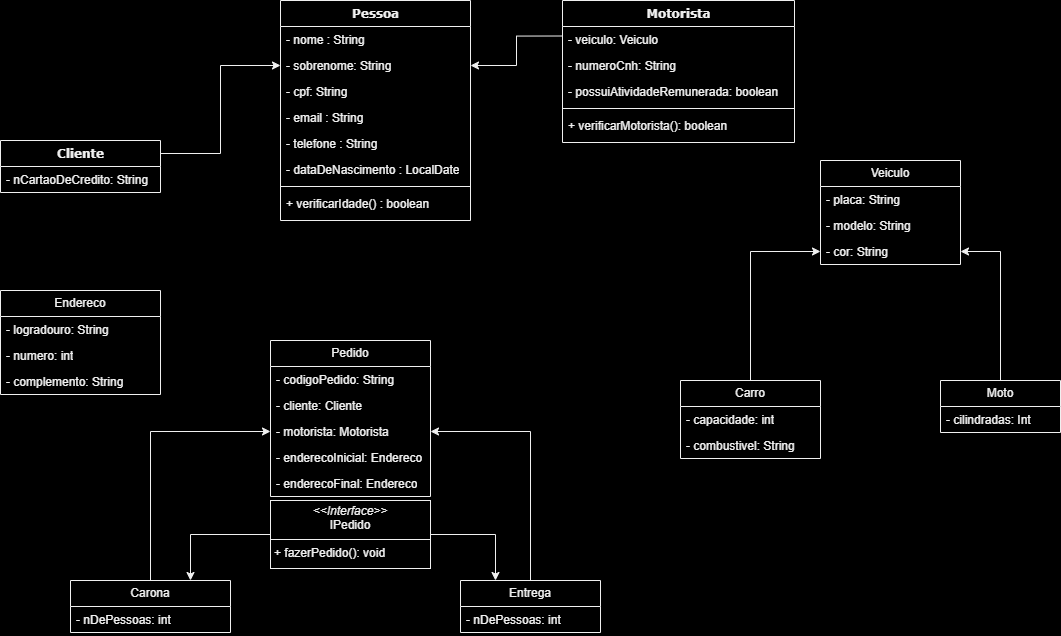

The diagram above was exported from draw.io. Its source (the exported page's mxGraphModel, read from the mxfile embedded in the PNG):
<mxGraphModel dx="1257" dy="749" grid="1" gridSize="10" guides="1" tooltips="1" connect="1" arrows="1" fold="1" page="1" pageScale="1" pageWidth="1100" pageHeight="850" background="#000000" math="0" shadow="0">
  <root>
    <mxCell id="0" />
    <mxCell id="1" parent="0" />
    <mxCell id="78961159f06e98e8-17" value="Pessoa" style="swimlane;html=1;fontStyle=1;align=center;verticalAlign=top;childLayout=stackLayout;horizontal=1;startSize=26;horizontalStack=0;resizeParent=1;resizeLast=0;collapsible=1;marginBottom=0;swimlaneFillColor=none;rounded=0;shadow=0;comic=0;labelBackgroundColor=none;strokeWidth=1;fillColor=none;fontFamily=Verdana;fontSize=12" parent="1" vertex="1">
      <mxGeometry x="300" y="100" width="190" height="220" as="geometry" />
    </mxCell>
    <mxCell id="78961159f06e98e8-21" value="- nome : String" style="text;html=1;strokeColor=none;fillColor=none;align=left;verticalAlign=top;spacingLeft=4;spacingRight=4;whiteSpace=wrap;overflow=hidden;rotatable=0;points=[[0,0.5],[1,0.5]];portConstraint=eastwest;" parent="78961159f06e98e8-17" vertex="1">
      <mxGeometry y="26" width="190" height="26" as="geometry" />
    </mxCell>
    <mxCell id="78961159f06e98e8-23" value="- sobrenome: String" style="text;html=1;strokeColor=none;fillColor=none;align=left;verticalAlign=top;spacingLeft=4;spacingRight=4;whiteSpace=wrap;overflow=hidden;rotatable=0;points=[[0,0.5],[1,0.5]];portConstraint=eastwest;" parent="78961159f06e98e8-17" vertex="1">
      <mxGeometry y="52" width="190" height="26" as="geometry" />
    </mxCell>
    <mxCell id="8bsMY4rz_KHZ4Rrtax0y-27" value="- cpf: String" style="text;html=1;strokeColor=none;fillColor=none;align=left;verticalAlign=top;spacingLeft=4;spacingRight=4;whiteSpace=wrap;overflow=hidden;rotatable=0;points=[[0,0.5],[1,0.5]];portConstraint=eastwest;" parent="78961159f06e98e8-17" vertex="1">
      <mxGeometry y="78" width="190" height="26" as="geometry" />
    </mxCell>
    <mxCell id="78961159f06e98e8-25" value="- email : String&lt;div&gt;&lt;br&gt;&lt;/div&gt;" style="text;html=1;strokeColor=none;fillColor=none;align=left;verticalAlign=top;spacingLeft=4;spacingRight=4;whiteSpace=wrap;overflow=hidden;rotatable=0;points=[[0,0.5],[1,0.5]];portConstraint=eastwest;" parent="78961159f06e98e8-17" vertex="1">
      <mxGeometry y="104" width="190" height="26" as="geometry" />
    </mxCell>
    <mxCell id="8bsMY4rz_KHZ4Rrtax0y-28" value="- telefone : String&lt;div&gt;&lt;br&gt;&lt;/div&gt;" style="text;html=1;strokeColor=none;fillColor=none;align=left;verticalAlign=top;spacingLeft=4;spacingRight=4;whiteSpace=wrap;overflow=hidden;rotatable=0;points=[[0,0.5],[1,0.5]];portConstraint=eastwest;" parent="78961159f06e98e8-17" vertex="1">
      <mxGeometry y="130" width="190" height="26" as="geometry" />
    </mxCell>
    <mxCell id="78961159f06e98e8-26" value="- dataDeNascimento : LocalDate" style="text;html=1;strokeColor=none;fillColor=none;align=left;verticalAlign=top;spacingLeft=4;spacingRight=4;whiteSpace=wrap;overflow=hidden;rotatable=0;points=[[0,0.5],[1,0.5]];portConstraint=eastwest;" parent="78961159f06e98e8-17" vertex="1">
      <mxGeometry y="156" width="190" height="26" as="geometry" />
    </mxCell>
    <mxCell id="MWc2xq9bqUXwTwnNi9U3-2" value="" style="line;strokeWidth=1;fillColor=none;align=left;verticalAlign=middle;spacingTop=-1;spacingLeft=3;spacingRight=3;rotatable=0;labelPosition=right;points=[];portConstraint=eastwest;strokeColor=inherit;" parent="78961159f06e98e8-17" vertex="1">
      <mxGeometry y="182" width="190" height="8" as="geometry" />
    </mxCell>
    <mxCell id="8bsMY4rz_KHZ4Rrtax0y-34" value="+ verificarIdade() : boolean" style="text;html=1;strokeColor=none;fillColor=none;align=left;verticalAlign=top;spacingLeft=4;spacingRight=4;whiteSpace=wrap;overflow=hidden;rotatable=0;points=[[0,0.5],[1,0.5]];portConstraint=eastwest;" parent="78961159f06e98e8-17" vertex="1">
      <mxGeometry y="190" width="190" height="30" as="geometry" />
    </mxCell>
    <mxCell id="8bsMY4rz_KHZ4Rrtax0y-23" style="edgeStyle=orthogonalEdgeStyle;rounded=0;orthogonalLoop=1;jettySize=auto;html=1;exitX=0;exitY=0.25;exitDx=0;exitDy=0;entryX=1;entryY=0.5;entryDx=0;entryDy=0;" parent="1" source="8bsMY4rz_KHZ4Rrtax0y-5" target="78961159f06e98e8-23" edge="1">
      <mxGeometry relative="1" as="geometry" />
    </mxCell>
    <mxCell id="8bsMY4rz_KHZ4Rrtax0y-5" value="Motorista" style="swimlane;html=1;fontStyle=1;align=center;verticalAlign=top;childLayout=stackLayout;horizontal=1;startSize=26;horizontalStack=0;resizeParent=1;resizeLast=0;collapsible=1;marginBottom=0;swimlaneFillColor=none;rounded=0;shadow=0;comic=0;labelBackgroundColor=none;strokeWidth=1;fillColor=none;fontFamily=Verdana;fontSize=12;gradientColor=none;fillStyle=auto;" parent="1" vertex="1">
      <mxGeometry x="582" y="100" width="232" height="142" as="geometry" />
    </mxCell>
    <mxCell id="8bsMY4rz_KHZ4Rrtax0y-25" value="- veiculo: Veiculo" style="text;html=1;strokeColor=none;fillColor=none;align=left;verticalAlign=top;spacingLeft=4;spacingRight=4;whiteSpace=wrap;overflow=hidden;rotatable=0;points=[[0,0.5],[1,0.5]];portConstraint=eastwest;" parent="8bsMY4rz_KHZ4Rrtax0y-5" vertex="1">
      <mxGeometry y="26" width="232" height="26" as="geometry" />
    </mxCell>
    <mxCell id="8bsMY4rz_KHZ4Rrtax0y-26" value="- numeroCnh: String" style="text;html=1;strokeColor=none;fillColor=none;align=left;verticalAlign=top;spacingLeft=4;spacingRight=4;whiteSpace=wrap;overflow=hidden;rotatable=0;points=[[0,0.5],[1,0.5]];portConstraint=eastwest;" parent="8bsMY4rz_KHZ4Rrtax0y-5" vertex="1">
      <mxGeometry y="52" width="232" height="26" as="geometry" />
    </mxCell>
    <mxCell id="8bsMY4rz_KHZ4Rrtax0y-35" value="- possuiAtividadeRemunerada: boolean" style="text;html=1;strokeColor=none;fillColor=none;align=left;verticalAlign=top;spacingLeft=4;spacingRight=4;whiteSpace=wrap;overflow=hidden;rotatable=0;points=[[0,0.5],[1,0.5]];portConstraint=eastwest;" parent="8bsMY4rz_KHZ4Rrtax0y-5" vertex="1">
      <mxGeometry y="78" width="232" height="26" as="geometry" />
    </mxCell>
    <mxCell id="MWc2xq9bqUXwTwnNi9U3-1" value="" style="line;strokeWidth=1;fillColor=none;align=left;verticalAlign=middle;spacingTop=-1;spacingLeft=3;spacingRight=3;rotatable=0;labelPosition=right;points=[];portConstraint=eastwest;strokeColor=inherit;" parent="8bsMY4rz_KHZ4Rrtax0y-5" vertex="1">
      <mxGeometry y="104" width="232" height="8" as="geometry" />
    </mxCell>
    <mxCell id="P_m-3zC_pJsFQM-FwcIo-2" value="+ verificarMotorista(): boolean" style="text;html=1;strokeColor=none;fillColor=none;align=left;verticalAlign=top;spacingLeft=4;spacingRight=4;whiteSpace=wrap;overflow=hidden;rotatable=0;points=[[0,0.5],[1,0.5]];portConstraint=eastwest;" parent="8bsMY4rz_KHZ4Rrtax0y-5" vertex="1">
      <mxGeometry y="112" width="232" height="30" as="geometry" />
    </mxCell>
    <mxCell id="8bsMY4rz_KHZ4Rrtax0y-22" style="edgeStyle=orthogonalEdgeStyle;rounded=0;orthogonalLoop=1;jettySize=auto;html=1;exitX=1;exitY=0.25;exitDx=0;exitDy=0;" parent="1" source="8bsMY4rz_KHZ4Rrtax0y-16" target="78961159f06e98e8-23" edge="1">
      <mxGeometry relative="1" as="geometry" />
    </mxCell>
    <mxCell id="8bsMY4rz_KHZ4Rrtax0y-16" value="Cliente" style="swimlane;html=1;fontStyle=1;align=center;verticalAlign=top;childLayout=stackLayout;horizontal=1;startSize=26;horizontalStack=0;resizeParent=1;resizeLast=0;collapsible=1;marginBottom=0;swimlaneFillColor=none;rounded=0;shadow=0;comic=0;labelBackgroundColor=none;strokeWidth=1;fillColor=none;fontFamily=Verdana;fontSize=12;strokeColor=default;" parent="1" vertex="1">
      <mxGeometry x="20" y="240" width="160" height="52" as="geometry" />
    </mxCell>
    <mxCell id="P_m-3zC_pJsFQM-FwcIo-48" value="- nCartaoDeCredito: String" style="text;align=left;verticalAlign=top;spacingLeft=4;spacingRight=4;overflow=hidden;rotatable=0;points=[[0,0.5],[1,0.5]];portConstraint=eastwest;whiteSpace=wrap;html=1;fillColor=none;" parent="8bsMY4rz_KHZ4Rrtax0y-16" vertex="1">
      <mxGeometry y="26" width="160" height="26" as="geometry" />
    </mxCell>
    <mxCell id="P_m-3zC_pJsFQM-FwcIo-5" value="Pedido" style="swimlane;fontStyle=0;childLayout=stackLayout;horizontal=1;startSize=26;fillColor=none;horizontalStack=0;resizeParent=1;resizeParentMax=0;resizeLast=0;collapsible=1;marginBottom=0;whiteSpace=wrap;html=1;" parent="1" vertex="1">
      <mxGeometry x="290" y="440" width="160" height="156" as="geometry" />
    </mxCell>
    <mxCell id="P_m-3zC_pJsFQM-FwcIo-6" value="- codigoPedido: String" style="text;strokeColor=none;fillColor=none;align=left;verticalAlign=top;spacingLeft=4;spacingRight=4;overflow=hidden;rotatable=0;points=[[0,0.5],[1,0.5]];portConstraint=eastwest;whiteSpace=wrap;html=1;" parent="P_m-3zC_pJsFQM-FwcIo-5" vertex="1">
      <mxGeometry y="26" width="160" height="26" as="geometry" />
    </mxCell>
    <mxCell id="P_m-3zC_pJsFQM-FwcIo-7" value="- cliente: Cliente" style="text;strokeColor=none;fillColor=none;align=left;verticalAlign=top;spacingLeft=4;spacingRight=4;overflow=hidden;rotatable=0;points=[[0,0.5],[1,0.5]];portConstraint=eastwest;whiteSpace=wrap;html=1;" parent="P_m-3zC_pJsFQM-FwcIo-5" vertex="1">
      <mxGeometry y="52" width="160" height="26" as="geometry" />
    </mxCell>
    <mxCell id="Zn1jEwXxHKGxBIlQsIEX-2" value="- motorista: Motorista" style="text;strokeColor=none;fillColor=none;align=left;verticalAlign=top;spacingLeft=4;spacingRight=4;overflow=hidden;rotatable=0;points=[[0,0.5],[1,0.5]];portConstraint=eastwest;whiteSpace=wrap;html=1;" parent="P_m-3zC_pJsFQM-FwcIo-5" vertex="1">
      <mxGeometry y="78" width="160" height="26" as="geometry" />
    </mxCell>
    <mxCell id="P_m-3zC_pJsFQM-FwcIo-8" value="- enderecoInicial: Endereco" style="text;strokeColor=none;fillColor=none;align=left;verticalAlign=top;spacingLeft=4;spacingRight=4;overflow=hidden;rotatable=0;points=[[0,0.5],[1,0.5]];portConstraint=eastwest;whiteSpace=wrap;html=1;" parent="P_m-3zC_pJsFQM-FwcIo-5" vertex="1">
      <mxGeometry y="104" width="160" height="26" as="geometry" />
    </mxCell>
    <mxCell id="Zn1jEwXxHKGxBIlQsIEX-4" value="- enderecoFinal: Endereco" style="text;strokeColor=none;fillColor=none;align=left;verticalAlign=top;spacingLeft=4;spacingRight=4;overflow=hidden;rotatable=0;points=[[0,0.5],[1,0.5]];portConstraint=eastwest;whiteSpace=wrap;html=1;" parent="P_m-3zC_pJsFQM-FwcIo-5" vertex="1">
      <mxGeometry y="130" width="160" height="26" as="geometry" />
    </mxCell>
    <mxCell id="Zn1jEwXxHKGxBIlQsIEX-25" style="edgeStyle=orthogonalEdgeStyle;rounded=0;orthogonalLoop=1;jettySize=auto;html=1;entryX=1;entryY=0.5;entryDx=0;entryDy=0;" parent="1" source="P_m-3zC_pJsFQM-FwcIo-10" target="Zn1jEwXxHKGxBIlQsIEX-2" edge="1">
      <mxGeometry relative="1" as="geometry" />
    </mxCell>
    <mxCell id="P_m-3zC_pJsFQM-FwcIo-10" value="Entrega" style="swimlane;fontStyle=0;childLayout=stackLayout;horizontal=1;startSize=26;fillColor=none;horizontalStack=0;resizeParent=1;resizeParentMax=0;resizeLast=0;collapsible=1;marginBottom=0;whiteSpace=wrap;html=1;" parent="1" vertex="1">
      <mxGeometry x="480" y="680" width="140" height="52" as="geometry" />
    </mxCell>
    <mxCell id="Zn1jEwXxHKGxBIlQsIEX-22" value="- nDePessoas: int" style="text;strokeColor=none;fillColor=none;align=left;verticalAlign=top;spacingLeft=4;spacingRight=4;overflow=hidden;rotatable=0;points=[[0,0.5],[1,0.5]];portConstraint=eastwest;whiteSpace=wrap;html=1;" parent="P_m-3zC_pJsFQM-FwcIo-10" vertex="1">
      <mxGeometry y="26" width="140" height="26" as="geometry" />
    </mxCell>
    <mxCell id="Zn1jEwXxHKGxBIlQsIEX-26" style="edgeStyle=orthogonalEdgeStyle;rounded=0;orthogonalLoop=1;jettySize=auto;html=1;entryX=0;entryY=0.5;entryDx=0;entryDy=0;" parent="1" source="P_m-3zC_pJsFQM-FwcIo-16" target="Zn1jEwXxHKGxBIlQsIEX-2" edge="1">
      <mxGeometry relative="1" as="geometry" />
    </mxCell>
    <mxCell id="P_m-3zC_pJsFQM-FwcIo-16" value="Carona" style="swimlane;fontStyle=0;childLayout=stackLayout;horizontal=1;startSize=26;fillColor=none;horizontalStack=0;resizeParent=1;resizeParentMax=0;resizeLast=0;collapsible=1;marginBottom=0;whiteSpace=wrap;html=1;" parent="1" vertex="1">
      <mxGeometry x="90" y="680" width="160" height="52" as="geometry" />
    </mxCell>
    <mxCell id="P_m-3zC_pJsFQM-FwcIo-17" value="- nDePessoas: int" style="text;strokeColor=none;fillColor=none;align=left;verticalAlign=top;spacingLeft=4;spacingRight=4;overflow=hidden;rotatable=0;points=[[0,0.5],[1,0.5]];portConstraint=eastwest;whiteSpace=wrap;html=1;" parent="P_m-3zC_pJsFQM-FwcIo-16" vertex="1">
      <mxGeometry y="26" width="160" height="26" as="geometry" />
    </mxCell>
    <mxCell id="P_m-3zC_pJsFQM-FwcIo-30" value="Veiculo" style="swimlane;fontStyle=0;childLayout=stackLayout;horizontal=1;startSize=26;fillColor=none;horizontalStack=0;resizeParent=1;resizeParentMax=0;resizeLast=0;collapsible=1;marginBottom=0;whiteSpace=wrap;html=1;" parent="1" vertex="1">
      <mxGeometry x="840" y="260" width="140" height="104" as="geometry" />
    </mxCell>
    <mxCell id="P_m-3zC_pJsFQM-FwcIo-31" value="- placa: String" style="text;strokeColor=none;fillColor=none;align=left;verticalAlign=top;spacingLeft=4;spacingRight=4;overflow=hidden;rotatable=0;points=[[0,0.5],[1,0.5]];portConstraint=eastwest;whiteSpace=wrap;html=1;" parent="P_m-3zC_pJsFQM-FwcIo-30" vertex="1">
      <mxGeometry y="26" width="140" height="26" as="geometry" />
    </mxCell>
    <mxCell id="Zn1jEwXxHKGxBIlQsIEX-15" value="- modelo&lt;span style=&quot;color: rgba(0, 0, 0, 0); font-family: monospace; font-size: 0px; text-wrap: nowrap;&quot;&gt;%3CmxGraphModel%3E%3Croot%3E%3CmxCell%20id%3D%220%22%2F%3E%3CmxCell%20id%3D%221%22%20parent%3D%220%22%2F%3E%3CmxCell%20id%3D%222%22%20value%3D%22-%20placa%3A%20String%22%20style%3D%22text%3BstrokeColor%3Dnone%3BfillColor%3Dnone%3Balign%3Dleft%3BverticalAlign%3Dtop%3BspacingLeft%3D4%3BspacingRight%3D4%3Boverflow%3Dhidden%3Brotatable%3D0%3Bpoints%3D%5B%5B0%2C0.5%5D%2C%5B1%2C0.5%5D%5D%3BportConstraint%3Deastwest%3BwhiteSpace%3Dwrap%3Bhtml%3D1%3B%22%20vertex%3D%221%22%20parent%3D%221%22%3E%3CmxGeometry%20x%3D%22840%22%20y%3D%22286%22%20width%3D%22140%22%20height%3D%2226%22%20as%3D%22geometry%22%2F%3E%3C%2FmxCell%3E%3C%2Froot%3E%3C%2FmxGraphModel%3E&lt;/span&gt;: String" style="text;strokeColor=none;fillColor=none;align=left;verticalAlign=top;spacingLeft=4;spacingRight=4;overflow=hidden;rotatable=0;points=[[0,0.5],[1,0.5]];portConstraint=eastwest;whiteSpace=wrap;html=1;" parent="P_m-3zC_pJsFQM-FwcIo-30" vertex="1">
      <mxGeometry y="52" width="140" height="26" as="geometry" />
    </mxCell>
    <mxCell id="Zn1jEwXxHKGxBIlQsIEX-17" value="- cor: String" style="text;strokeColor=none;fillColor=none;align=left;verticalAlign=top;spacingLeft=4;spacingRight=4;overflow=hidden;rotatable=0;points=[[0,0.5],[1,0.5]];portConstraint=eastwest;whiteSpace=wrap;html=1;" parent="P_m-3zC_pJsFQM-FwcIo-30" vertex="1">
      <mxGeometry y="78" width="140" height="26" as="geometry" />
    </mxCell>
    <mxCell id="Zn1jEwXxHKGxBIlQsIEX-18" style="edgeStyle=orthogonalEdgeStyle;rounded=0;orthogonalLoop=1;jettySize=auto;html=1;entryX=0;entryY=0.5;entryDx=0;entryDy=0;" parent="1" source="P_m-3zC_pJsFQM-FwcIo-36" target="Zn1jEwXxHKGxBIlQsIEX-17" edge="1">
      <mxGeometry relative="1" as="geometry" />
    </mxCell>
    <mxCell id="P_m-3zC_pJsFQM-FwcIo-36" value="Carro" style="swimlane;fontStyle=0;childLayout=stackLayout;horizontal=1;startSize=26;fillColor=none;horizontalStack=0;resizeParent=1;resizeParentMax=0;resizeLast=0;collapsible=1;marginBottom=0;whiteSpace=wrap;html=1;" parent="1" vertex="1">
      <mxGeometry x="700" y="480" width="140" height="78" as="geometry" />
    </mxCell>
    <mxCell id="P_m-3zC_pJsFQM-FwcIo-37" value="- capacidade: int" style="text;strokeColor=none;fillColor=none;align=left;verticalAlign=top;spacingLeft=4;spacingRight=4;overflow=hidden;rotatable=0;points=[[0,0.5],[1,0.5]];portConstraint=eastwest;whiteSpace=wrap;html=1;" parent="P_m-3zC_pJsFQM-FwcIo-36" vertex="1">
      <mxGeometry y="26" width="140" height="26" as="geometry" />
    </mxCell>
    <mxCell id="P_m-3zC_pJsFQM-FwcIo-38" value="- combustivel: String" style="text;strokeColor=none;fillColor=none;align=left;verticalAlign=top;spacingLeft=4;spacingRight=4;overflow=hidden;rotatable=0;points=[[0,0.5],[1,0.5]];portConstraint=eastwest;whiteSpace=wrap;html=1;" parent="P_m-3zC_pJsFQM-FwcIo-36" vertex="1">
      <mxGeometry y="52" width="140" height="26" as="geometry" />
    </mxCell>
    <mxCell id="P_m-3zC_pJsFQM-FwcIo-40" value="Moto" style="swimlane;fontStyle=0;childLayout=stackLayout;horizontal=1;startSize=26;fillColor=none;horizontalStack=0;resizeParent=1;resizeParentMax=0;resizeLast=0;collapsible=1;marginBottom=0;whiteSpace=wrap;html=1;" parent="1" vertex="1">
      <mxGeometry x="960" y="480" width="120" height="52" as="geometry" />
    </mxCell>
    <mxCell id="P_m-3zC_pJsFQM-FwcIo-41" value="- cilindradas: Int" style="text;strokeColor=none;fillColor=none;align=left;verticalAlign=top;spacingLeft=4;spacingRight=4;overflow=hidden;rotatable=0;points=[[0,0.5],[1,0.5]];portConstraint=eastwest;whiteSpace=wrap;html=1;" parent="P_m-3zC_pJsFQM-FwcIo-40" vertex="1">
      <mxGeometry y="26" width="120" height="26" as="geometry" />
    </mxCell>
    <mxCell id="Zn1jEwXxHKGxBIlQsIEX-5" value="Endereco" style="swimlane;fontStyle=0;childLayout=stackLayout;horizontal=1;startSize=26;fillColor=none;horizontalStack=0;resizeParent=1;resizeParentMax=0;resizeLast=0;collapsible=1;marginBottom=0;whiteSpace=wrap;html=1;" parent="1" vertex="1">
      <mxGeometry x="20" y="390" width="160" height="104" as="geometry" />
    </mxCell>
    <mxCell id="Zn1jEwXxHKGxBIlQsIEX-6" value="- logradouro: String" style="text;strokeColor=none;fillColor=none;align=left;verticalAlign=top;spacingLeft=4;spacingRight=4;overflow=hidden;rotatable=0;points=[[0,0.5],[1,0.5]];portConstraint=eastwest;whiteSpace=wrap;html=1;" parent="Zn1jEwXxHKGxBIlQsIEX-5" vertex="1">
      <mxGeometry y="26" width="160" height="26" as="geometry" />
    </mxCell>
    <mxCell id="Zn1jEwXxHKGxBIlQsIEX-7" value="- numero: int" style="text;strokeColor=none;fillColor=none;align=left;verticalAlign=top;spacingLeft=4;spacingRight=4;overflow=hidden;rotatable=0;points=[[0,0.5],[1,0.5]];portConstraint=eastwest;whiteSpace=wrap;html=1;" parent="Zn1jEwXxHKGxBIlQsIEX-5" vertex="1">
      <mxGeometry y="52" width="160" height="26" as="geometry" />
    </mxCell>
    <mxCell id="Zn1jEwXxHKGxBIlQsIEX-8" value="- complemento: String" style="text;strokeColor=none;fillColor=none;align=left;verticalAlign=top;spacingLeft=4;spacingRight=4;overflow=hidden;rotatable=0;points=[[0,0.5],[1,0.5]];portConstraint=eastwest;whiteSpace=wrap;html=1;" parent="Zn1jEwXxHKGxBIlQsIEX-5" vertex="1">
      <mxGeometry y="78" width="160" height="26" as="geometry" />
    </mxCell>
    <mxCell id="Zn1jEwXxHKGxBIlQsIEX-19" style="edgeStyle=orthogonalEdgeStyle;rounded=0;orthogonalLoop=1;jettySize=auto;html=1;entryX=1;entryY=0.5;entryDx=0;entryDy=0;" parent="1" source="P_m-3zC_pJsFQM-FwcIo-40" target="Zn1jEwXxHKGxBIlQsIEX-17" edge="1">
      <mxGeometry relative="1" as="geometry" />
    </mxCell>
    <mxCell id="Zn1jEwXxHKGxBIlQsIEX-27" style="edgeStyle=orthogonalEdgeStyle;rounded=0;orthogonalLoop=1;jettySize=auto;html=1;entryX=0.75;entryY=0;entryDx=0;entryDy=0;" parent="1" source="Zn1jEwXxHKGxBIlQsIEX-24" target="P_m-3zC_pJsFQM-FwcIo-16" edge="1">
      <mxGeometry relative="1" as="geometry" />
    </mxCell>
    <mxCell id="Zn1jEwXxHKGxBIlQsIEX-28" style="edgeStyle=orthogonalEdgeStyle;rounded=0;orthogonalLoop=1;jettySize=auto;html=1;entryX=0.25;entryY=0;entryDx=0;entryDy=0;" parent="1" source="Zn1jEwXxHKGxBIlQsIEX-24" target="P_m-3zC_pJsFQM-FwcIo-10" edge="1">
      <mxGeometry relative="1" as="geometry" />
    </mxCell>
    <mxCell id="Zn1jEwXxHKGxBIlQsIEX-24" value="&lt;p style=&quot;margin:0px;margin-top:4px;text-align:center;&quot;&gt;&lt;i&gt;&amp;lt;&amp;lt;Interface&amp;gt;&amp;gt;&lt;/i&gt;&lt;br&gt;IPedido&lt;/p&gt;&lt;hr size=&quot;1&quot; style=&quot;border-style:solid;&quot;&gt;&lt;p style=&quot;margin:0px;margin-left:4px;&quot;&gt;+ fazerPedido(): void&lt;br&gt;&lt;/p&gt;" style="verticalAlign=top;align=left;overflow=fill;html=1;whiteSpace=wrap;fillColor=none;" parent="1" vertex="1">
      <mxGeometry x="290" y="600" width="160" height="68" as="geometry" />
    </mxCell>
  </root>
</mxGraphModel>